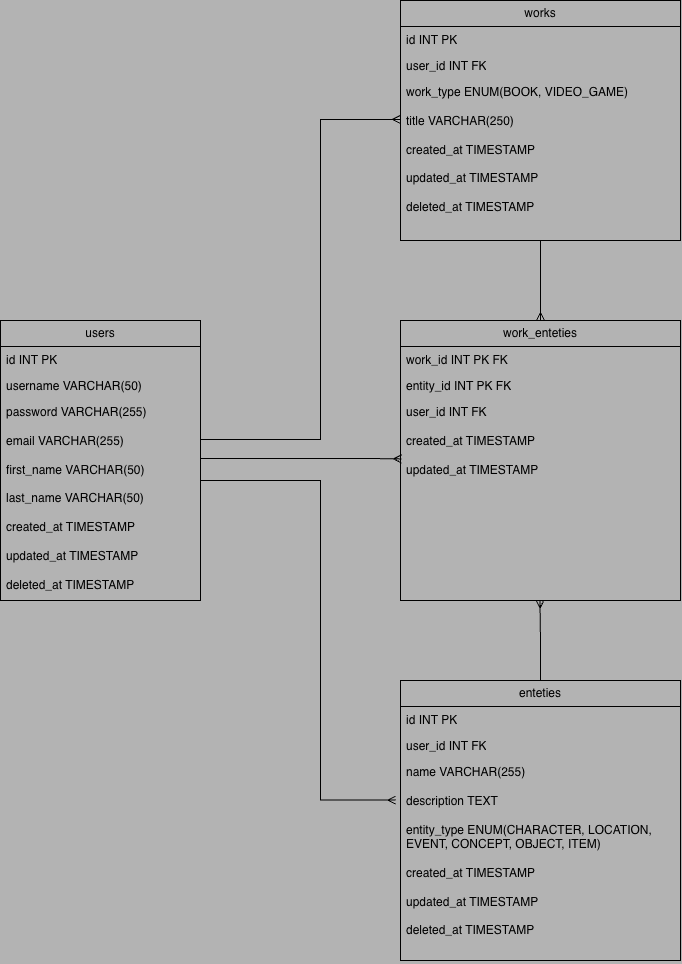

The diagram above was exported from draw.io. Its source (the exported page's mxGraphModel, read from the mxfile embedded in the PNG):
<mxGraphModel dx="1454" dy="1116" grid="1" gridSize="10" guides="1" tooltips="1" connect="1" arrows="1" fold="1" page="1" pageScale="1" pageWidth="850" pageHeight="1100" background="#B3B3B3" math="0" shadow="0">
  <root>
    <mxCell id="0" />
    <mxCell id="1" parent="0" />
    <mxCell id="Gxf31p-ZxsiO_LiZHY3H-29" edge="1" parent="1" source="Gxf31p-ZxsiO_LiZHY3H-7" style="edgeStyle=orthogonalEdgeStyle;rounded=0;orthogonalLoop=1;jettySize=auto;html=1;endArrow=ERmany;endFill=0;entryX=0;entryY=0.253;entryDx=0;entryDy=0;entryPerimeter=0;" target="Gxf31p-ZxsiO_LiZHY3H-16">
      <mxGeometry relative="1" as="geometry">
        <Array as="points">
          <mxPoint x="850" y="489" />
          <mxPoint x="850" y="169" />
        </Array>
        <mxPoint x="890" y="480" as="targetPoint" />
      </mxGeometry>
    </mxCell>
    <mxCell id="Gxf31p-ZxsiO_LiZHY3H-7" parent="1" style="swimlane;fontStyle=0;childLayout=stackLayout;horizontal=1;startSize=26;fillColor=none;horizontalStack=0;resizeParent=1;resizeParentMax=0;resizeLast=0;collapsible=1;marginBottom=0;whiteSpace=wrap;html=1;" value="users" vertex="1">
      <mxGeometry height="280" width="200" x="530" y="370" as="geometry">
        <mxRectangle height="30" width="100" x="450" y="350" as="alternateBounds" />
      </mxGeometry>
    </mxCell>
    <mxCell id="Gxf31p-ZxsiO_LiZHY3H-8" parent="Gxf31p-ZxsiO_LiZHY3H-7" style="text;strokeColor=none;fillColor=none;align=left;verticalAlign=top;spacingLeft=4;spacingRight=4;overflow=hidden;rotatable=0;points=[[0,0.5],[1,0.5]];portConstraint=eastwest;whiteSpace=wrap;html=1;" value="id INT PK" vertex="1">
      <mxGeometry height="26" width="200" y="26" as="geometry" />
    </mxCell>
    <mxCell id="Gxf31p-ZxsiO_LiZHY3H-9" parent="Gxf31p-ZxsiO_LiZHY3H-7" style="text;strokeColor=none;fillColor=none;align=left;verticalAlign=top;spacingLeft=4;spacingRight=4;overflow=hidden;rotatable=0;points=[[0,0.5],[1,0.5]];portConstraint=eastwest;whiteSpace=wrap;html=1;" value="username VARCHAR(50)" vertex="1">
      <mxGeometry height="26" width="200" y="52" as="geometry" />
    </mxCell>
    <mxCell id="Gxf31p-ZxsiO_LiZHY3H-10" parent="Gxf31p-ZxsiO_LiZHY3H-7" style="text;strokeColor=none;fillColor=none;align=left;verticalAlign=top;spacingLeft=4;spacingRight=4;overflow=hidden;rotatable=0;points=[[0,0.5],[1,0.5]];portConstraint=eastwest;whiteSpace=wrap;html=1;" value="password VARCHAR(255)&lt;div&gt;&lt;br&gt;&lt;/div&gt;&lt;div&gt;email VARCHAR(255)&lt;/div&gt;&lt;div&gt;&lt;br&gt;&lt;/div&gt;&lt;div&gt;first_name VARCHAR(50)&lt;/div&gt;&lt;div&gt;&lt;br&gt;&lt;/div&gt;&lt;div&gt;last_name VARCHAR(50)&lt;/div&gt;&lt;div&gt;&lt;br&gt;&lt;/div&gt;&lt;div&gt;created_at TIMESTAMP&lt;br&gt;&lt;br&gt;updated_at TIMESTAMP&lt;br&gt;&lt;br&gt;deleted_at TIMESTAMP&lt;/div&gt;" vertex="1">
      <mxGeometry height="202" width="200" y="78" as="geometry" />
    </mxCell>
    <mxCell id="Gxf31p-ZxsiO_LiZHY3H-45" edge="1" parent="1" source="Gxf31p-ZxsiO_LiZHY3H-13" style="edgeStyle=orthogonalEdgeStyle;rounded=0;orthogonalLoop=1;jettySize=auto;html=1;entryX=0.5;entryY=0;entryDx=0;entryDy=0;endArrow=ERmany;endFill=0;" target="Gxf31p-ZxsiO_LiZHY3H-33">
      <mxGeometry relative="1" as="geometry" />
    </mxCell>
    <mxCell id="Gxf31p-ZxsiO_LiZHY3H-13" parent="1" style="swimlane;fontStyle=0;childLayout=stackLayout;horizontal=1;startSize=26;fillColor=none;horizontalStack=0;resizeParent=1;resizeParentMax=0;resizeLast=0;collapsible=1;marginBottom=0;whiteSpace=wrap;html=1;" value="works" vertex="1">
      <mxGeometry height="240" width="280" x="930" y="50" as="geometry" />
    </mxCell>
    <mxCell id="Gxf31p-ZxsiO_LiZHY3H-14" parent="Gxf31p-ZxsiO_LiZHY3H-13" style="text;strokeColor=none;fillColor=none;align=left;verticalAlign=top;spacingLeft=4;spacingRight=4;overflow=hidden;rotatable=0;points=[[0,0.5],[1,0.5]];portConstraint=eastwest;whiteSpace=wrap;html=1;" value="id INT PK" vertex="1">
      <mxGeometry height="26" width="280" y="26" as="geometry" />
    </mxCell>
    <mxCell id="Gxf31p-ZxsiO_LiZHY3H-15" parent="Gxf31p-ZxsiO_LiZHY3H-13" style="text;strokeColor=none;fillColor=none;align=left;verticalAlign=top;spacingLeft=4;spacingRight=4;overflow=hidden;rotatable=0;points=[[0,0.5],[1,0.5]];portConstraint=eastwest;whiteSpace=wrap;html=1;" value="user_id INT FK" vertex="1">
      <mxGeometry height="26" width="280" y="52" as="geometry" />
    </mxCell>
    <mxCell id="Gxf31p-ZxsiO_LiZHY3H-16" parent="Gxf31p-ZxsiO_LiZHY3H-13" style="text;strokeColor=none;fillColor=none;align=left;verticalAlign=top;spacingLeft=4;spacingRight=4;overflow=hidden;rotatable=0;points=[[0,0.5],[1,0.5]];portConstraint=eastwest;whiteSpace=wrap;html=1;" value="work_type ENUM(BOOK, VIDEO_GAME)&lt;div&gt;&lt;br&gt;&lt;/div&gt;&lt;div&gt;title VARCHAR(250)&lt;br&gt;&lt;div&gt;&lt;br&gt;&lt;/div&gt;&lt;div&gt;created_at TIMESTAMP&lt;br&gt;&lt;br&gt;updated_at TIMESTAMP&lt;br&gt;&lt;br&gt;deleted_at TIMESTAMP&lt;/div&gt;&lt;div&gt;&lt;br&gt;&lt;/div&gt;&lt;/div&gt;" vertex="1">
      <mxGeometry height="162" width="280" y="78" as="geometry" />
    </mxCell>
    <mxCell id="Gxf31p-ZxsiO_LiZHY3H-24" parent="1" style="swimlane;fontStyle=0;childLayout=stackLayout;horizontal=1;startSize=26;fillColor=none;horizontalStack=0;resizeParent=1;resizeParentMax=0;resizeLast=0;collapsible=1;marginBottom=0;whiteSpace=wrap;html=1;" value="enteties" vertex="1">
      <mxGeometry height="280" width="280" x="930" y="730" as="geometry" />
    </mxCell>
    <mxCell id="Gxf31p-ZxsiO_LiZHY3H-25" parent="Gxf31p-ZxsiO_LiZHY3H-24" style="text;strokeColor=none;fillColor=none;align=left;verticalAlign=top;spacingLeft=4;spacingRight=4;overflow=hidden;rotatable=0;points=[[0,0.5],[1,0.5]];portConstraint=eastwest;whiteSpace=wrap;html=1;" value="id INT PK" vertex="1">
      <mxGeometry height="26" width="280" y="26" as="geometry" />
    </mxCell>
    <mxCell id="Gxf31p-ZxsiO_LiZHY3H-26" parent="Gxf31p-ZxsiO_LiZHY3H-24" style="text;strokeColor=none;fillColor=none;align=left;verticalAlign=top;spacingLeft=4;spacingRight=4;overflow=hidden;rotatable=0;points=[[0,0.5],[1,0.5]];portConstraint=eastwest;whiteSpace=wrap;html=1;" value="user_id INT FK" vertex="1">
      <mxGeometry height="26" width="280" y="52" as="geometry" />
    </mxCell>
    <mxCell id="Gxf31p-ZxsiO_LiZHY3H-27" parent="Gxf31p-ZxsiO_LiZHY3H-24" style="text;strokeColor=none;fillColor=none;align=left;verticalAlign=top;spacingLeft=4;spacingRight=4;overflow=hidden;rotatable=0;points=[[0,0.5],[1,0.5]];portConstraint=eastwest;whiteSpace=wrap;html=1;" value="&lt;div&gt;name VARCHAR(255)&lt;/div&gt;&lt;div&gt;&lt;br&gt;&lt;/div&gt;&lt;div&gt;description TEXT&lt;br&gt;&lt;br&gt;entity_type ENUM(CHARACTER, LOCATION,&lt;/div&gt;&lt;div&gt;EVENT, CONCEPT, OBJECT, ITEM)&lt;/div&gt;&lt;div&gt;&lt;br&gt;&lt;/div&gt;&lt;div&gt;created_at TIMESTAMP&lt;br&gt;&lt;br&gt;updated_at TIMESTAMP&lt;br&gt;&lt;br&gt;deleted_at TIMESTAMP&lt;/div&gt;" vertex="1">
      <mxGeometry height="202" width="280" y="78" as="geometry" />
    </mxCell>
    <mxCell id="Gxf31p-ZxsiO_LiZHY3H-32" edge="1" parent="1" source="Gxf31p-ZxsiO_LiZHY3H-10" style="edgeStyle=orthogonalEdgeStyle;rounded=0;orthogonalLoop=1;jettySize=auto;html=1;entryX=-0.017;entryY=0.206;entryDx=0;entryDy=0;entryPerimeter=0;endArrow=ERmany;endFill=0;" target="Gxf31p-ZxsiO_LiZHY3H-27">
      <mxGeometry relative="1" as="geometry">
        <Array as="points">
          <mxPoint x="850" y="530" />
          <mxPoint x="850" y="850" />
        </Array>
      </mxGeometry>
    </mxCell>
    <mxCell id="Gxf31p-ZxsiO_LiZHY3H-33" parent="1" style="swimlane;fontStyle=0;childLayout=stackLayout;horizontal=1;startSize=26;fillColor=none;horizontalStack=0;resizeParent=1;resizeParentMax=0;resizeLast=0;collapsible=1;marginBottom=0;whiteSpace=wrap;html=1;" value="work_enteties" vertex="1">
      <mxGeometry height="280" width="280" x="930" y="370" as="geometry" />
    </mxCell>
    <mxCell id="Gxf31p-ZxsiO_LiZHY3H-34" parent="Gxf31p-ZxsiO_LiZHY3H-33" style="text;strokeColor=none;fillColor=none;align=left;verticalAlign=top;spacingLeft=4;spacingRight=4;overflow=hidden;rotatable=0;points=[[0,0.5],[1,0.5]];portConstraint=eastwest;whiteSpace=wrap;html=1;" value="work_id INT PK FK" vertex="1">
      <mxGeometry height="26" width="280" y="26" as="geometry" />
    </mxCell>
    <mxCell id="Gxf31p-ZxsiO_LiZHY3H-35" parent="Gxf31p-ZxsiO_LiZHY3H-33" style="text;strokeColor=none;fillColor=none;align=left;verticalAlign=top;spacingLeft=4;spacingRight=4;overflow=hidden;rotatable=0;points=[[0,0.5],[1,0.5]];portConstraint=eastwest;whiteSpace=wrap;html=1;" value="entity_id INT PK FK" vertex="1">
      <mxGeometry height="26" width="280" y="52" as="geometry" />
    </mxCell>
    <mxCell id="Gxf31p-ZxsiO_LiZHY3H-36" parent="Gxf31p-ZxsiO_LiZHY3H-33" style="text;strokeColor=none;fillColor=none;align=left;verticalAlign=top;spacingLeft=4;spacingRight=4;overflow=hidden;rotatable=0;points=[[0,0.5],[1,0.5]];portConstraint=eastwest;whiteSpace=wrap;html=1;" value="&lt;div&gt;user_id INT FK&lt;/div&gt;&lt;div&gt;&lt;br&gt;&lt;/div&gt;&lt;div&gt;created_at TIMESTAMP&lt;br&gt;&lt;br&gt;updated_at TIMESTAMP&lt;br&gt;&lt;br&gt;&lt;br&gt;&lt;/div&gt;" vertex="1">
      <mxGeometry height="202" width="280" y="78" as="geometry" />
    </mxCell>
    <mxCell id="Gxf31p-ZxsiO_LiZHY3H-41" edge="1" parent="1" source="Gxf31p-ZxsiO_LiZHY3H-10" style="edgeStyle=orthogonalEdgeStyle;rounded=0;orthogonalLoop=1;jettySize=auto;html=1;entryX=0.004;entryY=0.299;entryDx=0;entryDy=0;entryPerimeter=0;endArrow=ERmany;endFill=0;" target="Gxf31p-ZxsiO_LiZHY3H-36">
      <mxGeometry relative="1" as="geometry">
        <Array as="points">
          <mxPoint x="900" y="508" />
          <mxPoint x="900" y="508" />
        </Array>
      </mxGeometry>
    </mxCell>
    <mxCell id="Gxf31p-ZxsiO_LiZHY3H-46" edge="1" parent="1" source="Gxf31p-ZxsiO_LiZHY3H-24" style="edgeStyle=orthogonalEdgeStyle;rounded=0;orthogonalLoop=1;jettySize=auto;html=1;entryX=0.498;entryY=0.998;entryDx=0;entryDy=0;entryPerimeter=0;endArrow=ERmany;endFill=0;" target="Gxf31p-ZxsiO_LiZHY3H-36">
      <mxGeometry relative="1" as="geometry" />
    </mxCell>
  </root>
</mxGraphModel>